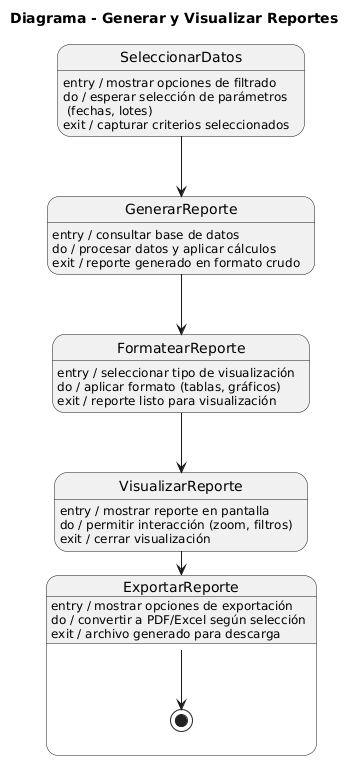

The diagram above was rendered by PlantUML. Its source (embedded in the PNG):
@startuml
title Diagrama - Generar y Visualizar Reportes

state "SeleccionarDatos" as sd {

  sd : entry / mostrar opciones de filtrado
  sd : do / esperar selección de parámetros\n (fechas, lotes)
  sd : exit / capturar criterios seleccionados
}

state "GenerarReporte" as gr {
  sd --> gr
  gr : entry / consultar base de datos
  gr : do / procesar datos y aplicar cálculos
  gr : exit / reporte generado en formato crudo
}

state "FormatearReporte" as fr {
  gr --> fr
  fr : entry / seleccionar tipo de visualización
  fr : do / aplicar formato (tablas, gráficos)
  fr : exit / reporte listo para visualización
}

state "VisualizarReporte" as vr {
  fr --> vr
  vr : entry / mostrar reporte en pantalla
  vr : do / permitir interacción (zoom, filtros)
  vr : exit / cerrar visualización
}

state "ExportarReporte" as er {
  vr --> er
  er : entry / mostrar opciones de exportación
  er : do / convertir a PDF/Excel según selección
  er : exit / archivo generado para descarga
  er --> [*]
}
@enduml